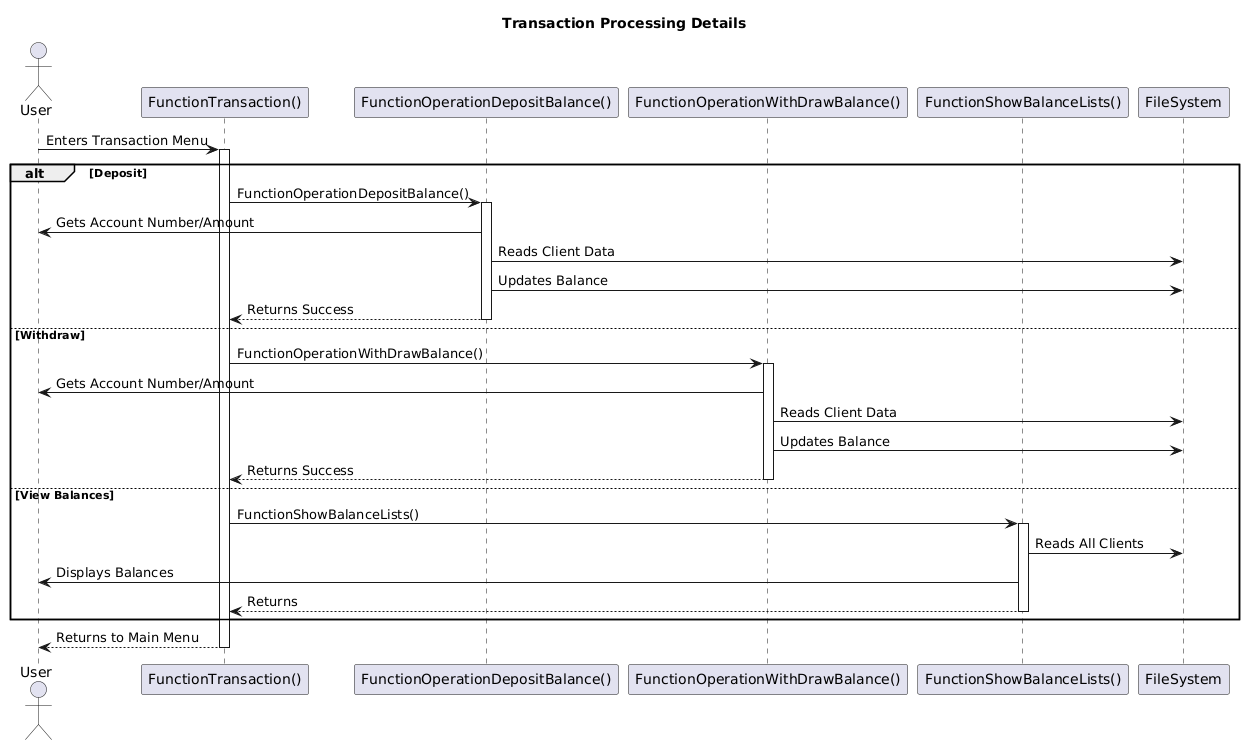

The diagram above was rendered by PlantUML. Its source (embedded in the PNG):
@startuml
title **Transaction Processing Details**

actor User
participant "FunctionTransaction()" as Transactions
participant "FunctionOperationDepositBalance()" as Deposit
participant "FunctionOperationWithDrawBalance()" as Withdraw
participant "FunctionShowBalanceLists()" as Balances
participant FileSystem

User -> Transactions: Enters Transaction Menu
activate Transactions

alt Deposit
    Transactions -> Deposit: FunctionOperationDepositBalance()
    activate Deposit
    Deposit -> User: Gets Account Number/Amount
    Deposit -> FileSystem: Reads Client Data
    Deposit -> FileSystem: Updates Balance
    Deposit --> Transactions: Returns Success
    deactivate Deposit
    
else Withdraw
    Transactions -> Withdraw: FunctionOperationWithDrawBalance()
    activate Withdraw
    Withdraw -> User: Gets Account Number/Amount
    Withdraw -> FileSystem: Reads Client Data
    Withdraw -> FileSystem: Updates Balance
    Withdraw --> Transactions: Returns Success
    deactivate Withdraw
    
else View Balances
    Transactions -> Balances: FunctionShowBalanceLists()
    activate Balances
    Balances -> FileSystem: Reads All Clients
    Balances -> User: Displays Balances
    Balances --> Transactions: Returns
    deactivate Balances
end

Transactions --> User: Returns to Main Menu
deactivate Transactions
@enduml